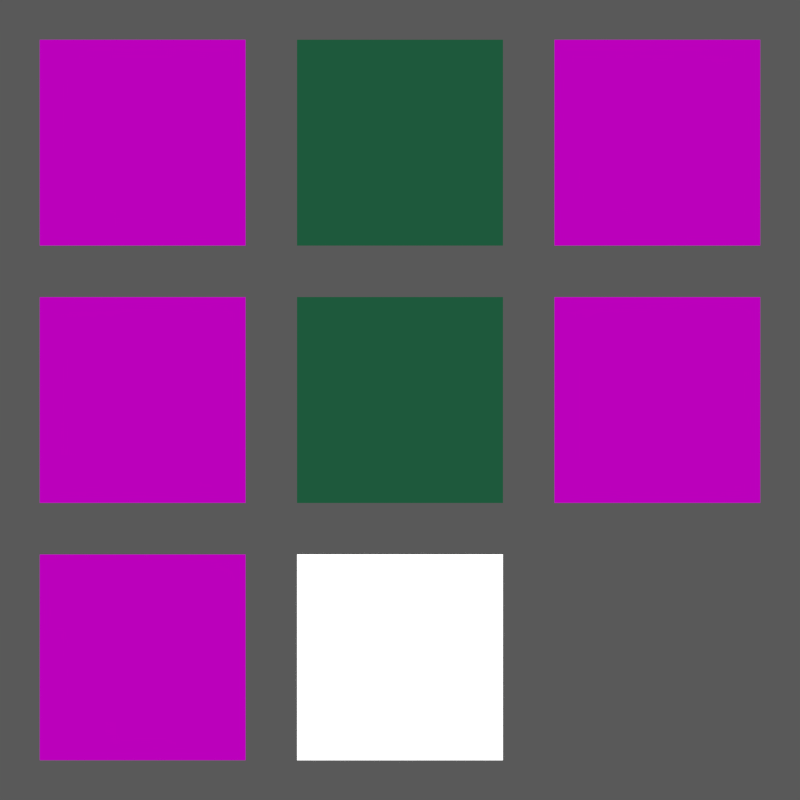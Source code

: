 # Source: attribute_view_layer.blend  (saved by Blender 3.5.3; exported with 4.5.12 LTS)
import bpy
from mathutils import Matrix  # noqa: F401  (used for matrix-valued properties, if any)

bpy.ops.wm.read_factory_settings(use_empty=True)
scene = bpy.context.scene
scene.name = 'Scene'

# ---- collections
col_collection_1 = bpy.data.collections.new('Collection 1'); scene.collection.children.link(col_collection_1)

# ---- materials (node trees are filled in below, after node groups)
mat_test_foo = bpy.data.materials.new('test-foo')
mat_test_foo.alpha_threshold = 0.0
mat_test_foo.roughness = 0.5
mat_test_bar = bpy.data.materials.new('test-bar')
mat_test_bar.alpha_threshold = 0.0
mat_test_bar.roughness = 0.5
mat_test_baz = bpy.data.materials.new('test-baz')
mat_test_baz.alpha_threshold = 0.0
mat_test_baz.roughness = 0.5
mat_test_color = bpy.data.materials.new('test-color')
mat_test_color.alpha_threshold = 0.0
mat_test_color.roughness = 0.5
mat_test_world_color = bpy.data.materials.new('test-world.color')
mat_test_world_color.alpha_threshold = 0.0
mat_test_world_color.roughness = 0.5
mat_test_render_resolution_x = bpy.data.materials.new('test-render.resolution_x')
mat_test_render_resolution_x.alpha_threshold = 0.0
mat_test_render_resolution_x.roughness = 0.5
mat_test_camera_foo = bpy.data.materials.new('test-camera.foo')
mat_test_camera_foo.alpha_threshold = 0.0
mat_test_camera_foo.roughness = 0.5
mat_test_camera_data_foo = bpy.data.materials.new('test-camera.data.foo')
mat_test_camera_data_foo.alpha_threshold = 0.0
mat_test_camera_data_foo.roughness = 0.5

# ---- material node trees
mat_test_foo.use_nodes = True; mat_test_foo.node_tree.nodes.clear()
_N = mat_test_foo.node_tree.nodes; _L = mat_test_foo.node_tree.links
n0 = _N.new('ShaderNodeOutputMaterial'); n0.name = 'Material Output'; n0.location = (304, 296)
n1 = _N.new('ShaderNodeEmission'); n1.name = 'Emission'; n1.location = (113, 282)
n2 = _N.new('ShaderNodeAttribute'); n2.name = 'Attribute'; n2.location = (-312, 306)
n2.attribute_type = 'VIEW_LAYER'
n2.attribute_name = 'foo'
n3 = _N.new('ShaderNodeMix'); n3.name = 'Mix'; n3.location = (-89, 328)
n3.data_type = 'RGBA'
n3.inputs[6].default_value = (0.5, 0.0, 0.5, 1.0)
_L.new(n1.outputs[0], n0.inputs[0])
_L.new(n2.outputs[3], n3.inputs[0])
_L.new(n2.outputs[0], n3.inputs[7])
_L.new(n3.outputs[2], n1.inputs[0])
n0.is_active_output = True
mat_test_bar.use_nodes = True; mat_test_bar.node_tree.nodes.clear()
_N = mat_test_bar.node_tree.nodes; _L = mat_test_bar.node_tree.links
n0 = _N.new('ShaderNodeOutputMaterial'); n0.name = 'Material Output'; n0.location = (304, 296)
n1 = _N.new('ShaderNodeEmission'); n1.name = 'Emission'; n1.location = (113, 282)
n2 = _N.new('ShaderNodeAttribute'); n2.name = 'Attribute'; n2.location = (-312, 306)
n2.attribute_type = 'VIEW_LAYER'
n2.attribute_name = 'bar'
n3 = _N.new('ShaderNodeMix'); n3.name = 'Mix'; n3.location = (-89, 328)
n3.data_type = 'RGBA'
n3.inputs[6].default_value = (0.5, 0.0, 0.5, 1.0)
_L.new(n1.outputs[0], n0.inputs[0])
_L.new(n2.outputs[3], n3.inputs[0])
_L.new(n2.outputs[0], n3.inputs[7])
_L.new(n3.outputs[2], n1.inputs[0])
n0.is_active_output = True
mat_test_baz.use_nodes = True; mat_test_baz.node_tree.nodes.clear()
_N = mat_test_baz.node_tree.nodes; _L = mat_test_baz.node_tree.links
n0 = _N.new('ShaderNodeOutputMaterial'); n0.name = 'Material Output'; n0.location = (304, 296)
n1 = _N.new('ShaderNodeEmission'); n1.name = 'Emission'; n1.location = (113, 282)
n2 = _N.new('ShaderNodeAttribute'); n2.name = 'Attribute'; n2.location = (-312, 306)
n2.attribute_type = 'VIEW_LAYER'
n2.attribute_name = 'baz'
n3 = _N.new('ShaderNodeMix'); n3.name = 'Mix'; n3.location = (-89, 328)
n3.data_type = 'RGBA'
n3.inputs[6].default_value = (0.5, 0.0, 0.5, 1.0)
_L.new(n1.outputs[0], n0.inputs[0])
_L.new(n2.outputs[3], n3.inputs[0])
_L.new(n2.outputs[0], n3.inputs[7])
_L.new(n3.outputs[2], n1.inputs[0])
n0.is_active_output = True
mat_test_color.use_nodes = True; mat_test_color.node_tree.nodes.clear()
_N = mat_test_color.node_tree.nodes; _L = mat_test_color.node_tree.links
n0 = _N.new('ShaderNodeOutputMaterial'); n0.name = 'Material Output'; n0.location = (304, 296)
n1 = _N.new('ShaderNodeEmission'); n1.name = 'Emission'; n1.location = (113, 282)
n2 = _N.new('ShaderNodeAttribute'); n2.name = 'Attribute'; n2.location = (-312, 306)
n2.attribute_type = 'VIEW_LAYER'
n2.attribute_name = 'color'
n3 = _N.new('ShaderNodeMix'); n3.name = 'Mix'; n3.location = (-89, 328)
n3.data_type = 'RGBA'
n3.inputs[6].default_value = (0.5, 0.0, 0.5, 1.0)
_L.new(n1.outputs[0], n0.inputs[0])
_L.new(n2.outputs[3], n3.inputs[0])
_L.new(n2.outputs[0], n3.inputs[7])
_L.new(n3.outputs[2], n1.inputs[0])
n0.is_active_output = True
mat_test_world_color.use_nodes = True; mat_test_world_color.node_tree.nodes.clear()
_N = mat_test_world_color.node_tree.nodes; _L = mat_test_world_color.node_tree.links
n0 = _N.new('ShaderNodeOutputMaterial'); n0.name = 'Material Output'; n0.location = (304, 296)
n1 = _N.new('ShaderNodeEmission'); n1.name = 'Emission'; n1.location = (113, 282)
n2 = _N.new('ShaderNodeAttribute'); n2.name = 'Attribute'; n2.location = (-312, 306)
n2.attribute_type = 'VIEW_LAYER'
n2.attribute_name = 'world.color'
n3 = _N.new('ShaderNodeMix'); n3.name = 'Mix'; n3.location = (-89, 328)
n3.data_type = 'RGBA'
n3.inputs[6].default_value = (0.5, 0.0, 0.5, 1.0)
_L.new(n1.outputs[0], n0.inputs[0])
_L.new(n2.outputs[3], n3.inputs[0])
_L.new(n2.outputs[0], n3.inputs[7])
_L.new(n3.outputs[2], n1.inputs[0])
n0.is_active_output = True
mat_test_render_resolution_x.use_nodes = True; mat_test_render_resolution_x.node_tree.nodes.clear()
_N = mat_test_render_resolution_x.node_tree.nodes; _L = mat_test_render_resolution_x.node_tree.links
n0 = _N.new('ShaderNodeOutputMaterial'); n0.name = 'Material Output'; n0.location = (304, 296)
n1 = _N.new('ShaderNodeEmission'); n1.name = 'Emission'; n1.location = (113, 282)
n2 = _N.new('ShaderNodeMix'); n2.name = 'Mix'; n2.location = (-89, 328)
n2.data_type = 'RGBA'
n2.inputs[6].default_value = (0.5, 0.0, 0.5, 1.0)
n3 = _N.new('ShaderNodeAttribute'); n3.name = 'Attribute'; n3.location = (-620, 306)
n3.attribute_type = 'VIEW_LAYER'
n3.attribute_name = 'render.resolution_x'
n4 = _N.new('ShaderNodeVectorMath'); n4.name = 'Vector Math'; n4.location = (-345, 408)
n4.operation = 'DIVIDE'
n4.inputs[1].default_value = (512.0, 512.0, 512.0)
_L.new(n1.outputs[0], n0.inputs[0])
_L.new(n3.outputs[3], n2.inputs[0])
_L.new(n4.outputs[0], n2.inputs[7])
_L.new(n2.outputs[2], n1.inputs[0])
_L.new(n3.outputs[0], n4.inputs[0])
n0.is_active_output = True
mat_test_camera_foo.use_nodes = True; mat_test_camera_foo.node_tree.nodes.clear()
_N = mat_test_camera_foo.node_tree.nodes; _L = mat_test_camera_foo.node_tree.links
n0 = _N.new('ShaderNodeOutputMaterial'); n0.name = 'Material Output'; n0.location = (304, 296)
n1 = _N.new('ShaderNodeEmission'); n1.name = 'Emission'; n1.location = (113, 282)
n2 = _N.new('ShaderNodeMix'); n2.name = 'Mix'; n2.location = (-89, 328)
n2.data_type = 'RGBA'
n2.inputs[6].default_value = (0.5, 0.0, 0.5, 1.0)
n3 = _N.new('ShaderNodeAttribute'); n3.name = 'Attribute'; n3.location = (-366, 306)
n3.width = 194
n3.attribute_type = 'VIEW_LAYER'
n3.attribute_name = 'camera["foo"]'
_L.new(n1.outputs[0], n0.inputs[0])
_L.new(n3.outputs[3], n2.inputs[0])
_L.new(n3.outputs[0], n2.inputs[7])
_L.new(n2.outputs[2], n1.inputs[0])
n0.is_active_output = True
mat_test_camera_data_foo.use_nodes = True; mat_test_camera_data_foo.node_tree.nodes.clear()
_N = mat_test_camera_data_foo.node_tree.nodes; _L = mat_test_camera_data_foo.node_tree.links
n0 = _N.new('ShaderNodeOutputMaterial'); n0.name = 'Material Output'; n0.location = (304, 296)
n1 = _N.new('ShaderNodeEmission'); n1.name = 'Emission'; n1.location = (113, 282)
n2 = _N.new('ShaderNodeMix'); n2.name = 'Mix'; n2.location = (-89, 328)
n2.data_type = 'RGBA'
n2.inputs[6].default_value = (0.5, 0.0, 0.5, 1.0)
n3 = _N.new('ShaderNodeAttribute'); n3.name = 'Attribute'; n3.location = (-366, 306)
n3.width = 194
n3.attribute_type = 'VIEW_LAYER'
n3.attribute_name = 'camera.data["foo"]'
_L.new(n1.outputs[0], n0.inputs[0])
_L.new(n3.outputs[3], n2.inputs[0])
_L.new(n3.outputs[0], n2.inputs[7])
_L.new(n2.outputs[2], n1.inputs[0])
n0.is_active_output = True

# ---- world
world_world = bpy.data.worlds.new('World'); scene.world = world_world
world_world.use_nodes = True; world_world.node_tree.nodes.clear()
_N = world_world.node_tree.nodes; _L = world_world.node_tree.links
n0 = _N.new('ShaderNodeOutputWorld'); n0.name = 'World Output'; n0.location = (300, 300)
n1 = _N.new('ShaderNodeBackground'); n1.name = 'Background'; n1.location = (10, 300)
n1.inputs[0].default_value = (0.1, 0.1, 0.1, 1.0)
_L.new(n1.outputs[0], n0.inputs[0])
n0.is_active_output = True
world_world.color = (0.013, 0.09998, 0.04474)
world_world.use_sun_shadow = False
world_world.sun_shadow_jitter_overblur = 0.0
world_world.cycles.sampling_method = 'NONE'
world_world.cycles.sample_map_resolution = 256

# ---- cameras
cam_camera = bpy.data.cameras.new('Camera')
cam_camera.clip_end = 100.0
cam_camera.lens = 35.0
cam_camera.sensor_width = 32.0
cam_camera.sensor_height = 18.0
cam_camera.ortho_scale = 7.314
cam_camera.dof.focus_distance = 0.0

# ---- lights
light_lamp = bpy.data.lights.new('Lamp', 'POINT')
light_lamp.transmission_factor = 0.0
light_lamp.cutoff_distance = 30.0
light_lamp.energy = 100.0
light_lamp.shadow_buffer_clip_start = 1.001
light_lamp.shadow_soft_size = 1.0
light_lamp.shadow_maximum_resolution = 0.006
light_lamp.use_absolute_resolution = True
light_lamp.cycles.use_multiple_importance_sampling = False

# ---- meshes
me_plane_003 = bpy.data.meshes.new('Plane.003')
me_plane_003.from_pydata([(-1.2, -1.2, 0.0), (1.2, -1.2, 0.0), (-1.2, 1.2, 0.0), (1.2, 1.2, 0.0)], [], [(1, 2, 0), (1, 3, 2)])
me_plane_003.materials.append(mat_test_foo)
me_plane_003.use_remesh_preserve_volume = False
me_plane_003.use_remesh_preserve_attributes = False
me_plane_003.use_mirror_vertex_groups = False
me_plane_003.auto_texspace = False
me_plane_003.update()
me_plane_001 = bpy.data.meshes.new('Plane.001')
me_plane_001.from_pydata([(-1.2, -1.2, 0.0), (1.2, -1.2, 0.0), (-1.2, 1.2, 0.0), (1.2, 1.2, 0.0)], [], [(1, 2, 0), (1, 3, 2)])
me_plane_001.materials.append(mat_test_bar)
me_plane_001.use_remesh_preserve_volume = False
me_plane_001.use_remesh_preserve_attributes = False
me_plane_001.use_mirror_vertex_groups = False
me_plane_001.auto_texspace = False
me_plane_001.update()
me_plane_002 = bpy.data.meshes.new('Plane.002')
me_plane_002.from_pydata([(-1.2, -1.2, 0.0), (1.2, -1.2, 0.0), (-1.2, 1.2, 0.0), (1.2, 1.2, 0.0)], [], [(1, 2, 0), (1, 3, 2)])
me_plane_002.materials.append(mat_test_baz)
me_plane_002.use_remesh_preserve_volume = False
me_plane_002.use_remesh_preserve_attributes = False
me_plane_002.use_mirror_vertex_groups = False
me_plane_002.auto_texspace = False
me_plane_002.update()
me_plane_004 = bpy.data.meshes.new('Plane.004')
me_plane_004.from_pydata([(-1.2, -1.2, 0.0), (1.2, -1.2, 0.0), (-1.2, 1.2, 0.0), (1.2, 1.2, 0.0)], [], [(1, 2, 0), (1, 3, 2)])
me_plane_004.materials.append(mat_test_color)
me_plane_004.use_remesh_preserve_volume = False
me_plane_004.use_remesh_preserve_attributes = False
me_plane_004.use_mirror_vertex_groups = False
me_plane_004.auto_texspace = False
me_plane_004.update()
me_plane_005 = bpy.data.meshes.new('Plane.005')
me_plane_005.from_pydata([(-1.2, -1.2, 0.0), (1.2, -1.2, 0.0), (-1.2, 1.2, 0.0), (1.2, 1.2, 0.0)], [], [(1, 2, 0), (1, 3, 2)])
me_plane_005.materials.append(mat_test_world_color)
me_plane_005.use_remesh_preserve_volume = False
me_plane_005.use_remesh_preserve_attributes = False
me_plane_005.use_mirror_vertex_groups = False
me_plane_005.auto_texspace = False
me_plane_005.update()
me_plane_006 = bpy.data.meshes.new('Plane.006')
me_plane_006.from_pydata([(-1.2, -1.2, 0.0), (1.2, -1.2, 0.0), (-1.2, 1.2, 0.0), (1.2, 1.2, 0.0)], [], [(1, 2, 0), (1, 3, 2)])
me_plane_006.materials.append(mat_test_render_resolution_x)
me_plane_006.use_remesh_preserve_volume = False
me_plane_006.use_remesh_preserve_attributes = False
me_plane_006.use_mirror_vertex_groups = False
me_plane_006.auto_texspace = False
me_plane_006.update()
me_plane_007 = bpy.data.meshes.new('Plane.007')
me_plane_007.from_pydata([(-1.2, -1.2, 0.0), (1.2, -1.2, 0.0), (-1.2, 1.2, 0.0), (1.2, 1.2, 0.0)], [], [(1, 2, 0), (1, 3, 2)])
me_plane_007.materials.append(mat_test_camera_foo)
me_plane_007.use_remesh_preserve_volume = False
me_plane_007.use_remesh_preserve_attributes = False
me_plane_007.use_mirror_vertex_groups = False
me_plane_007.auto_texspace = False
me_plane_007.update()
me_plane_008 = bpy.data.meshes.new('Plane.008')
me_plane_008.from_pydata([(-1.2, -1.2, 0.0), (1.2, -1.2, 0.0), (-1.2, 1.2, 0.0), (1.2, 1.2, 0.0)], [], [(1, 2, 0), (1, 3, 2)])
me_plane_008.materials.append(mat_test_camera_data_foo)
me_plane_008.use_remesh_preserve_volume = False
me_plane_008.use_remesh_preserve_attributes = False
me_plane_008.use_mirror_vertex_groups = False
me_plane_008.auto_texspace = False
me_plane_008.update()

# ---- objects
ob_lamp = bpy.data.objects.new('Lamp', light_lamp)
ob_camera = bpy.data.objects.new('Camera', cam_camera)
ob_test_foo = bpy.data.objects.new('test-foo', me_plane_003)
ob_test_bar = bpy.data.objects.new('test-bar', me_plane_001)
ob_test_baz = bpy.data.objects.new('test-baz', me_plane_002)
ob_test_color = bpy.data.objects.new('test-color', me_plane_004)
ob_test_world_color = bpy.data.objects.new('test-world.color', me_plane_005)
ob_test_render_resolution_x = bpy.data.objects.new('test-render.resolution_x', me_plane_006)
ob_test_camera_foo = bpy.data.objects.new('test-camera.foo', me_plane_007)
ob_test_camera_data_foo = bpy.data.objects.new('test-camera.data.foo', me_plane_008)

# ---- transforms, parenting, visibility, modifiers, constraints
ob_lamp.location = (0.6667, -0.6667, 6.667)
ob_lamp.rotation_euler = (0.6503, 0.05522, 1.866)
ob_lamp.scale = (1.667, 1.667, 1.667)
ob_lamp.lock_rotations_4d = False
ob_lamp.empty_display_type = 'ARROWS'
ob_lamp.color = (0.0, 0.0, 0.0, 0.0)
ob_lamp.lineart.crease_threshold = 0.0
ob_camera.location = (0.0, 0.0, 1.7)
ob_camera.lock_rotations_4d = False
ob_camera.empty_display_type = 'ARROWS'
ob_camera.color = (0.0, 0.0, 0.0, 0.0)
ob_camera.display_type = 'WIRE'
ob_camera.lineart.crease_threshold = 0.0
ob_test_foo.location = (-0.5, 0.5, 0.0)
ob_test_foo.scale = (0.1667, 0.1667, 0.1667)
ob_test_foo.lineart.crease_threshold = 0.0
ob_test_bar.location = (-0.5, 0.0, 0.0)
ob_test_bar.scale = (0.1667, 0.1667, 0.1667)
ob_test_bar.lineart.crease_threshold = 0.0
ob_test_baz.location = (-0.5, -0.5, 0.0)
ob_test_baz.scale = (0.1667, 0.1667, 0.1667)
ob_test_baz.lineart.crease_threshold = 0.0
ob_test_color.location = (0.0, 0.5, 0.0)
ob_test_color.scale = (0.1667, 0.1667, 0.1667)
ob_test_color.lineart.crease_threshold = 0.0
ob_test_world_color.location = (0.0, 0.0, 0.0)
ob_test_world_color.scale = (0.1667, 0.1667, 0.1667)
ob_test_world_color.lineart.crease_threshold = 0.0
ob_test_render_resolution_x.location = (0.0, -0.5, 0.0)
ob_test_render_resolution_x.scale = (0.1667, 0.1667, 0.1667)
ob_test_render_resolution_x.lineart.crease_threshold = 0.0
ob_test_camera_foo.location = (0.5, 0.5, 0.0)
ob_test_camera_foo.scale = (0.1667, 0.1667, 0.1667)
ob_test_camera_foo.lineart.crease_threshold = 0.0
ob_test_camera_data_foo.location = (0.5, 0.0, 0.0)
ob_test_camera_data_foo.scale = (0.1667, 0.1667, 0.1667)
ob_test_camera_data_foo.lineart.crease_threshold = 0.0

# ---- collection membership
col_collection_1.objects.link(ob_lamp)
col_collection_1.objects.link(ob_camera)
col_collection_1.objects.link(ob_test_foo)
col_collection_1.objects.link(ob_test_bar)
col_collection_1.objects.link(ob_test_baz)
col_collection_1.objects.link(ob_test_color)
col_collection_1.objects.link(ob_test_world_color)
col_collection_1.objects.link(ob_test_render_resolution_x)
col_collection_1.objects.link(ob_test_camera_foo)
col_collection_1.objects.link(ob_test_camera_data_foo)

# ---- scene / render settings (as saved in the file)
scene.camera = ob_camera
scene.frame_start = 1; scene.frame_end = 250; scene.frame_set(1)
scene.render.engine = 'CYCLES'
scene.render.image_settings.color_mode = 'RGB'
scene.render.resolution_x = 256
scene.render.resolution_y = 256
scene.render.resolution_percentage = 50
scene.render.dither_intensity = 0.0
scene.render.use_border = True
scene.render.bake_margin = 2
scene.render.bake_bias = 0.0
scene.cycles.use_denoising = False
scene.cycles.samples = 25
scene.cycles.sampling_pattern = 'TABULATED_SOBOL'
scene.cycles.light_sampling_threshold = 0.0
scene.cycles.use_adaptive_sampling = False
scene.cycles.blur_glossy = 0.0
scene.cycles.pixel_filter_type = 'GAUSSIAN'
scene.cycles.sample_clamp_indirect = 0.0
scene.view_settings.view_transform = 'Standard'
bpy.context.view_layer.update()

